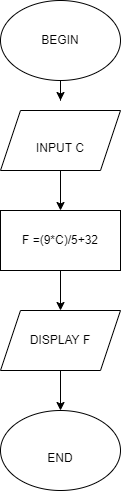

The diagram above was exported from draw.io. Its source (the exported page's mxGraphModel, read from the mxfile embedded in the PNG):
<mxGraphModel dx="1038" dy="579" grid="1" gridSize="10" guides="1" tooltips="1" connect="1" arrows="1" fold="1" page="1" pageScale="1" pageWidth="827" pageHeight="1169" math="0" shadow="0">
  <root>
    <mxCell id="WIyWlLk6GJQsqaUBKTNV-0" />
    <mxCell id="WIyWlLk6GJQsqaUBKTNV-1" parent="WIyWlLk6GJQsqaUBKTNV-0" />
    <mxCell id="cc4bpT7zQKl8dY2IqLsf-5" style="edgeStyle=orthogonalEdgeStyle;rounded=0;orthogonalLoop=1;jettySize=auto;html=1;" edge="1" parent="WIyWlLk6GJQsqaUBKTNV-1" source="cc4bpT7zQKl8dY2IqLsf-0">
      <mxGeometry relative="1" as="geometry">
        <mxPoint x="400" y="170" as="targetPoint" />
      </mxGeometry>
    </mxCell>
    <mxCell id="cc4bpT7zQKl8dY2IqLsf-0" value="BEGIN" style="ellipse;whiteSpace=wrap;html=1;" vertex="1" parent="WIyWlLk6GJQsqaUBKTNV-1">
      <mxGeometry x="340" y="70" width="120" height="80" as="geometry" />
    </mxCell>
    <mxCell id="cc4bpT7zQKl8dY2IqLsf-7" value="" style="edgeStyle=orthogonalEdgeStyle;rounded=0;orthogonalLoop=1;jettySize=auto;html=1;" edge="1" parent="WIyWlLk6GJQsqaUBKTNV-1" source="cc4bpT7zQKl8dY2IqLsf-1" target="cc4bpT7zQKl8dY2IqLsf-3">
      <mxGeometry relative="1" as="geometry" />
    </mxCell>
    <mxCell id="cc4bpT7zQKl8dY2IqLsf-1" value="&lt;font style=&quot;vertical-align: inherit;&quot;&gt;&lt;font style=&quot;vertical-align: inherit;&quot;&gt;&lt;font style=&quot;vertical-align: inherit;&quot;&gt;&lt;font style=&quot;vertical-align: inherit;&quot;&gt;&lt;br&gt;INPUT C&lt;/font&gt;&lt;/font&gt;&lt;/font&gt;&lt;/font&gt;" style="shape=parallelogram;perimeter=parallelogramPerimeter;whiteSpace=wrap;html=1;fixedSize=1;" vertex="1" parent="WIyWlLk6GJQsqaUBKTNV-1">
      <mxGeometry x="340" y="180" width="120" height="60" as="geometry" />
    </mxCell>
    <mxCell id="cc4bpT7zQKl8dY2IqLsf-11" value="" style="edgeStyle=orthogonalEdgeStyle;rounded=0;orthogonalLoop=1;jettySize=auto;html=1;" edge="1" parent="WIyWlLk6GJQsqaUBKTNV-1" source="cc4bpT7zQKl8dY2IqLsf-2" target="cc4bpT7zQKl8dY2IqLsf-4">
      <mxGeometry relative="1" as="geometry" />
    </mxCell>
    <mxCell id="cc4bpT7zQKl8dY2IqLsf-2" value="&lt;font style=&quot;vertical-align: inherit;&quot;&gt;&lt;font style=&quot;vertical-align: inherit;&quot;&gt;&lt;font style=&quot;vertical-align: inherit;&quot;&gt;&lt;font style=&quot;vertical-align: inherit;&quot;&gt;DISPLAY F&lt;/font&gt;&lt;/font&gt;&lt;/font&gt;&lt;/font&gt;" style="shape=parallelogram;perimeter=parallelogramPerimeter;whiteSpace=wrap;html=1;fixedSize=1;" vertex="1" parent="WIyWlLk6GJQsqaUBKTNV-1">
      <mxGeometry x="340" y="380" width="120" height="60" as="geometry" />
    </mxCell>
    <mxCell id="cc4bpT7zQKl8dY2IqLsf-10" value="" style="edgeStyle=orthogonalEdgeStyle;rounded=0;orthogonalLoop=1;jettySize=auto;html=1;" edge="1" parent="WIyWlLk6GJQsqaUBKTNV-1" source="cc4bpT7zQKl8dY2IqLsf-3" target="cc4bpT7zQKl8dY2IqLsf-2">
      <mxGeometry relative="1" as="geometry" />
    </mxCell>
    <mxCell id="cc4bpT7zQKl8dY2IqLsf-3" value="&lt;font style=&quot;vertical-align: inherit;&quot;&gt;&lt;font style=&quot;vertical-align: inherit;&quot;&gt;F =(9*C)/5+32&lt;/font&gt;&lt;/font&gt;" style="rounded=0;whiteSpace=wrap;html=1;" vertex="1" parent="WIyWlLk6GJQsqaUBKTNV-1">
      <mxGeometry x="340" y="280" width="120" height="60" as="geometry" />
    </mxCell>
    <mxCell id="cc4bpT7zQKl8dY2IqLsf-4" value="&lt;font style=&quot;vertical-align: inherit;&quot;&gt;&lt;font style=&quot;vertical-align: inherit;&quot;&gt;&lt;br&gt;END&lt;/font&gt;&lt;/font&gt;" style="ellipse;whiteSpace=wrap;html=1;" vertex="1" parent="WIyWlLk6GJQsqaUBKTNV-1">
      <mxGeometry x="340" y="480" width="120" height="80" as="geometry" />
    </mxCell>
  </root>
</mxGraphModel>